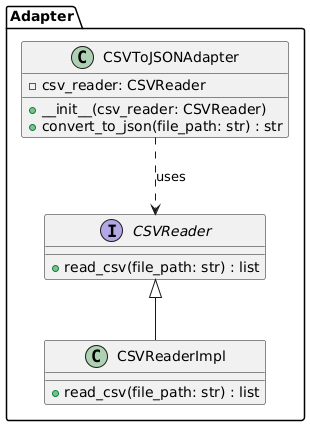

The diagram above was rendered by PlantUML. Its source (embedded in the PNG):
@startuml
package "Adapter" {
    interface CSVReader {
        + read_csv(file_path: str) : list
    }

    class CSVReaderImpl {
        + read_csv(file_path: str) : list
    }

    class CSVToJSONAdapter {
        - csv_reader: CSVReader
        + __init__(csv_reader: CSVReader)
        + convert_to_json(file_path: str) : str
    }

    CSVReader <|-- CSVReaderImpl
    CSVToJSONAdapter ..> CSVReader : uses
}
@enduml